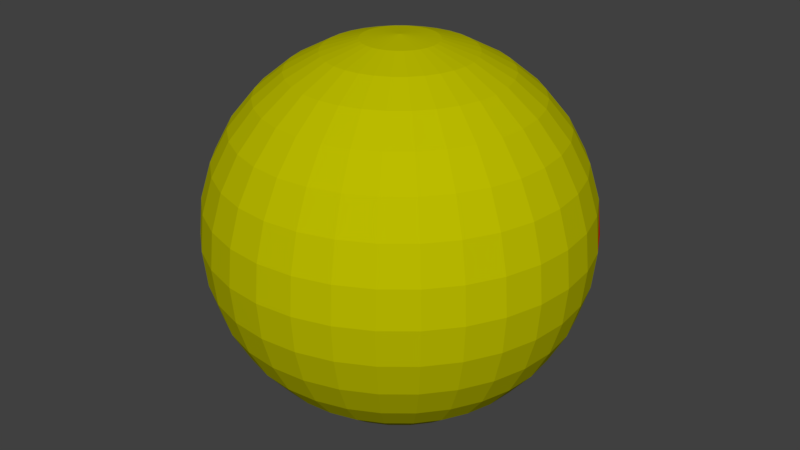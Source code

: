 # Source: man.blend  (saved by Blender 2.78.0; exported with 4.5.12 LTS)
import bpy
from mathutils import Matrix  # noqa: F401  (used for matrix-valued properties, if any)

bpy.ops.wm.read_factory_settings(use_empty=True)
scene = bpy.context.scene
scene.name = 'Scene'

# ---- collections
col_collection_1 = bpy.data.collections.new('Collection 1'); scene.collection.children.link(col_collection_1)

# ---- materials (node trees are filled in below, after node groups)
mat_mouth = bpy.data.materials.new('Mouth')
mat_mouth.alpha_threshold = 0.0
mat_mouth.use_transparent_shadow = False
mat_mouth.diffuse_color = (1.0, 0.0, 0.0, 1.0)
mat_mouth.roughness = 0.5
mat_body = bpy.data.materials.new('Body')
mat_body.alpha_threshold = 0.0
mat_body.use_transparent_shadow = False
mat_body.diffuse_color = (0.5, 0.5, 0.0, 1.0)
mat_body.roughness = 0.5

# ---- material node trees

# ---- world
world_world = bpy.data.worlds.new('World'); scene.world = world_world
world_world.color = (0.05088, 0.05088, 0.05088)
world_world.use_sun_shadow = False
world_world.sun_shadow_jitter_overblur = 0.0
world_world.cycles.sampling_method = 'MANUAL'

# ---- meshes
me_sphere_002 = bpy.data.meshes.new('Sphere.002')
me_sphere_002.from_pydata([(0.1379, 0.6935, 0.7071), (0.1622, 0.8155, 0.5556), (0.1802, 0.9061, 0.3827), (0.1913, 0.9619, 0.1951), (0.1951, 0.9808, 7.55e-08), (0.1913, 0.9619, -0.1951), (0.1802, 0.9061, -0.3827), (0.1622, 0.8155, -0.5556), (0.1379, 0.6935, -0.7071), (0.1084, 0.5449, -0.8315), (0.2706, 0.6533, 0.7071), (0.3182, 0.7682, 0.5556), (0.3536, 0.8536, 0.3827), (0.3753, 0.9061, 0.1951), (0.3827, 0.9239, 7.55e-08), (0.3753, 0.9061, -0.1951), (0.3536, 0.8536, -0.3827), (0.3182, 0.7682, -0.5556), (0.2706, 0.6533, -0.7071), (0.4619, 0.6913, 0.5556), (0.5133, 0.7682, 0.3827), (0.5449, 0.8155, 0.1951), (0.5556, 0.8315, 7.55e-08), (0.5449, 0.8155, -0.1951), (0.5133, 0.7682, -0.3827), (0.4619, 0.6913, -0.5556), (0.6533, 0.6533, 0.3827), (0.6935, 0.6935, 0.1951), (0.7071, 0.7071, 7.55e-08), (0.6935, 0.6935, -0.1951), (0.6533, 0.6533, -0.3827), (0.8155, 0.5449, 0.1951), (0.8315, 0.5556, 7.55e-08), (0.8155, 0.5449, -0.1951), (0.9239, 0.3827, 7.55e-08), (-0.9239, 0.3827, 7.55e-08), (-0.8155, 0.5449, 0.1951), (-0.8315, 0.5556, 7.55e-08), (-0.8155, 0.5449, -0.1951), (-0.6533, 0.6533, 0.3827), (-0.6935, 0.6935, 0.1951), (-0.7071, 0.7071, 7.55e-08), (-0.6935, 0.6935, -0.1951), (-0.6533, 0.6533, -0.3827), (-0.4619, 0.6913, 0.5556), (-0.5133, 0.7682, 0.3827), (-0.5449, 0.8155, 0.1951), (-0.5556, 0.8315, 7.55e-08), (-0.5449, 0.8155, -0.1951), (-0.5133, 0.7682, -0.3827), (-0.4619, 0.6913, -0.5556), (-0.2706, 0.6533, 0.7071), (-0.3182, 0.7682, 0.5556), (-0.3536, 0.8536, 0.3827), (-0.3753, 0.9061, 0.1951), (-0.3827, 0.9239, 7.55e-08), (-0.3753, 0.9061, -0.1951), (-0.3536, 0.8536, -0.3827), (-0.3182, 0.7682, -0.5556), (-0.2706, 0.6533, -0.7071), (-0.1379, 0.6935, 0.7071), (-0.1622, 0.8155, 0.5556), (-0.1802, 0.9061, 0.3827), (-0.1913, 0.9619, 0.1951), (-0.1951, 0.9808, 7.55e-08), (-0.1913, 0.9619, -0.1951), (-0.1802, 0.9061, -0.3827), (-0.1622, 0.8155, -0.5556), (-0.1379, 0.6935, -0.7071), (-0.1084, 0.5449, -0.8315), (1.53e-07, 0.7071, 0.7071), (2.722e-07, 0.8315, 0.5556), (6.357e-08, 0.9239, 0.3827), (2.573e-07, 0.9808, 0.1951), (2.722e-07, 1.0, 7.55e-08), (2.573e-07, 0.9808, -0.1951), (6.357e-08, 0.9239, -0.3827), (2.722e-07, 0.8315, -0.5556), (1.53e-07, 0.7071, -0.7071), (1.232e-07, 0.5556, -0.8315), (0.09294, 0.9436, -0.2875), (0.08572, 0.8704, -0.467), (0.07525, 0.7641, -0.6287), (0.07525, 0.7641, 0.6287), (0.06193, 0.6288, -0.7664), (0.08572, 0.8704, 0.467), (0.09294, 0.9436, 0.2875), (0.09661, 0.9809, 0.09707), (0.09661, 0.9809, -0.09707), (0.2861, 0.9432, -0.09707), (0.2752, 0.9073, -0.2875), (0.2539, 0.8369, -0.467), (0.2229, 0.7347, -0.6287), (0.2229, 0.7347, 0.6287), (0.1834, 0.6046, -0.7664), (0.2539, 0.8369, 0.467), (0.2752, 0.9073, 0.2875), (0.2861, 0.9432, 0.09707), (0.3619, 0.6771, 0.6287), (0.4123, 0.7713, 0.467), (0.447, 0.8362, 0.2875), (0.4646, 0.8693, 0.09707), (0.4646, 0.8693, -0.09707), (0.447, 0.8362, -0.2875), (0.4123, 0.7713, -0.467), (0.3619, 0.6771, -0.6287), (0.6253, 0.7619, -0.09707), (0.6015, 0.7329, -0.2875), (0.5548, 0.6761, -0.467), (0.5548, 0.6761, 0.467), (0.6015, 0.7329, 0.2875), (0.6253, 0.7619, 0.09707), (0.7329, 0.6015, 0.2875), (0.7619, 0.6253, 0.09707), (0.7619, 0.6253, -0.09707), (0.7329, 0.6015, -0.2875), (0.8693, 0.4646, 0.09707), (0.8693, 0.4646, -0.09707), (-0.8693, 0.4646, 0.09707), (-0.8693, 0.4646, -0.09707), (-0.7619, 0.6253, -0.09707), (-0.7329, 0.6015, -0.2875), (-0.7329, 0.6015, 0.2875), (-0.7619, 0.6253, 0.09707), (-0.5548, 0.6761, 0.467), (-0.6015, 0.7329, 0.2875), (-0.6253, 0.7619, 0.09707), (-0.6253, 0.7619, -0.09707), (-0.6015, 0.7329, -0.2875), (-0.5548, 0.6761, -0.467), (-0.447, 0.8362, -0.2875), (-0.4123, 0.7713, -0.467), (-0.3619, 0.6771, -0.6287), (-0.3619, 0.6771, 0.6287), (-0.4123, 0.7713, 0.467), (-0.447, 0.8362, 0.2875), (-0.4646, 0.8693, 0.09707), (-0.4646, 0.8693, -0.09707), (-0.2539, 0.8369, 0.467), (-0.2752, 0.9073, 0.2875), (-0.2861, 0.9432, 0.09707), (-0.2861, 0.9432, -0.09707), (-0.2752, 0.9073, -0.2875), (-0.2539, 0.8369, -0.467), (-0.2229, 0.7347, -0.6287), (-0.2229, 0.7347, 0.6287), (-0.1834, 0.6046, -0.7664), (-0.09294, 0.9436, -0.2875), (-0.08572, 0.8704, -0.467), (-0.07525, 0.7641, -0.6287), (-0.07525, 0.7641, 0.6287), (-0.06193, 0.6288, -0.7664), (-0.08572, 0.8704, 0.467), (-0.09294, 0.9436, 0.2875), (-0.09661, 0.9809, 0.09707), (-0.09661, 0.9809, -0.09707)], [], [(77, 76, 81), (78, 77, 82), (71, 70, 83), (79, 78, 84), (72, 71, 85), (73, 72, 86), (74, 73, 87), (75, 74, 88), (5, 4, 89), (6, 5, 90), (7, 6, 91), (8, 7, 92), (1, 0, 93), (9, 8, 94), (2, 1, 95), (3, 2, 96), (4, 3, 97), (11, 10, 98), (12, 11, 99), (13, 12, 100), (14, 13, 101), (15, 14, 102), (16, 15, 103), (17, 16, 104), (18, 17, 105), (23, 22, 106), (24, 23, 107), (25, 24, 108), (20, 19, 109), (21, 20, 110), (22, 21, 111), (27, 26, 112), (28, 27, 113), (29, 28, 114), (30, 29, 115), (32, 31, 116), (33, 32, 117), (38, 37, 120), (37, 36, 123), (40, 39, 125), (41, 40, 126), (42, 41, 127), (43, 42, 128), (49, 48, 130), (50, 49, 131), (45, 44, 134), (46, 45, 135), (47, 46, 136), (48, 47, 137), (53, 52, 138), (54, 53, 139), (55, 54, 140), (56, 55, 141), (57, 56, 142), (58, 57, 143), (59, 58, 144), (52, 51, 145), (66, 65, 147), (67, 66, 148), (68, 67, 149), (61, 60, 150), (69, 68, 151), (62, 61, 152), (63, 62, 153), (64, 63, 154), (65, 64, 155), (76, 75, 80), (75, 5, 80), (5, 6, 80), (6, 76, 80), (76, 6, 81), (6, 7, 81), (7, 77, 81), (77, 7, 82), (7, 8, 82), (8, 78, 82), (70, 0, 83), (0, 1, 83), (1, 71, 83), (78, 8, 84), (8, 9, 84), (9, 79, 84), (71, 1, 85), (1, 2, 85), (2, 72, 85), (72, 2, 86), (2, 3, 86), (3, 73, 86), (73, 3, 87), (3, 4, 87), (4, 74, 87), (74, 4, 88), (4, 5, 88), (5, 75, 88), (4, 14, 89), (14, 15, 89), (15, 5, 89), (5, 15, 90), (15, 16, 90), (16, 6, 90), (6, 16, 91), (16, 17, 91), (17, 7, 91), (7, 17, 92), (17, 18, 92), (18, 8, 92), (0, 10, 93), (10, 11, 93), (11, 1, 93), (8, 18, 94), (1, 11, 95), (11, 12, 95), (12, 2, 95), (2, 12, 96), (12, 13, 96), (13, 3, 96), (3, 13, 97), (13, 14, 97), (14, 4, 97), (19, 11, 98), (11, 19, 99), (19, 20, 99), (20, 12, 99), (12, 20, 100), (20, 21, 100), (21, 13, 100), (13, 21, 101), (21, 22, 101), (22, 14, 101), (14, 22, 102), (22, 23, 102), (23, 15, 102), (15, 23, 103), (23, 24, 103), (24, 16, 103), (16, 24, 104), (24, 25, 104), (25, 17, 104), (17, 25, 105), (22, 28, 106), (28, 29, 106), (29, 23, 106), (23, 29, 107), (29, 30, 107), (30, 24, 107), (24, 30, 108), (26, 20, 109), (20, 26, 110), (26, 27, 110), (27, 21, 110), (21, 27, 111), (27, 28, 111), (28, 22, 111), (31, 27, 112), (27, 31, 113), (31, 32, 113), (32, 28, 113), (28, 32, 114), (32, 33, 114), (33, 29, 114), (29, 33, 115), (34, 32, 116), (32, 34, 117), (36, 37, 118), (37, 35, 118), (35, 37, 119), (37, 38, 119), (37, 41, 120), (41, 42, 120), (42, 38, 120), (38, 42, 121), (42, 43, 121), (39, 40, 122), (40, 36, 122), (36, 40, 123), (40, 41, 123), (41, 37, 123), (44, 45, 124), (45, 39, 124), (39, 45, 125), (45, 46, 125), (46, 40, 125), (40, 46, 126), (46, 47, 126), (47, 41, 126), (41, 47, 127), (47, 48, 127), (48, 42, 127), (42, 48, 128), (48, 49, 128), (49, 43, 128), (43, 49, 129), (49, 50, 129), (48, 56, 130), (56, 57, 130), (57, 49, 130), (49, 57, 131), (57, 58, 131), (58, 50, 131), (50, 58, 132), (58, 59, 132), (51, 52, 133), (52, 44, 133), (44, 52, 134), (52, 53, 134), (53, 45, 134), (45, 53, 135), (53, 54, 135), (54, 46, 135), (46, 54, 136), (54, 55, 136), (55, 47, 136), (47, 55, 137), (55, 56, 137), (56, 48, 137), (52, 61, 138), (61, 62, 138), (62, 53, 138), (53, 62, 139), (62, 63, 139), (63, 54, 139), (54, 63, 140), (63, 64, 140), (64, 55, 140), (55, 64, 141), (64, 65, 141), (65, 56, 141), (56, 65, 142), (65, 66, 142), (66, 57, 142), (57, 66, 143), (66, 67, 143), (67, 58, 143), (58, 67, 144), (67, 68, 144), (68, 59, 144), (51, 60, 145), (60, 61, 145), (61, 52, 145), (59, 68, 146), (68, 69, 146), (65, 75, 147), (75, 76, 147), (76, 66, 147), (66, 76, 148), (76, 77, 148), (77, 67, 148), (67, 77, 149), (77, 78, 149), (78, 68, 149), (60, 70, 150), (70, 71, 150), (71, 61, 150), (68, 78, 151), (78, 79, 151), (79, 69, 151), (61, 71, 152), (71, 72, 152), (72, 62, 152), (62, 72, 153), (72, 73, 153), (73, 63, 153), (63, 73, 154), (73, 74, 154), (74, 64, 154), (64, 74, 155), (74, 75, 155), (75, 65, 155)])
me_sphere_002.materials.append(mat_mouth)
me_sphere_002.use_remesh_preserve_volume = False
me_sphere_002.use_remesh_preserve_attributes = False
me_sphere_002.use_mirror_vertex_groups = False
me_sphere_002.update()
me_sphere_001 = bpy.data.meshes.new('Sphere.001')
me_sphere_001.from_pydata([(0.1084, 0.5449, 0.8315), (0.1379, 0.6935, 0.7071), (0.1084, 0.5449, -0.8315), (0.07466, 0.3753, -0.9239), (0.2126, 0.5133, 0.8315), (0.2706, 0.6533, 0.7071), (0.2706, 0.6533, -0.7071), (0.2126, 0.5133, -0.8315), (0.3928, 0.5879, 0.7071), (0.4619, 0.6913, 0.5556), (0.4619, 0.6913, -0.5556), (0.3928, 0.5879, -0.7071), (0.5879, 0.5879, 0.5556), (0.6533, 0.6533, 0.3827), (0.6533, 0.6533, -0.3827), (0.5879, 0.5879, -0.5556), (0.7682, 0.5133, 0.3827), (0.8155, 0.5449, 0.1951), (0.8155, 0.5449, -0.1951), (0.7682, 0.5133, -0.3827), (0.9061, 0.3753, 0.1951), (0.9239, 0.3827, 7.55e-08), (0.9061, 0.3753, -0.1951), (-0.9061, 0.3753, 0.1951), (-0.9239, 0.3827, 7.55e-08), (-0.9061, 0.3753, -0.1951), (-0.7682, 0.5133, 0.3827), (-0.8155, 0.5449, 0.1951), (-0.8155, 0.5449, -0.1951), (-0.7682, 0.5133, -0.3827), (-0.5879, 0.5879, 0.5556), (-0.6533, 0.6533, 0.3827), (-0.6533, 0.6533, -0.3827), (-0.5879, 0.5879, -0.5556), (-0.3928, 0.5879, 0.7071), (-0.4619, 0.6913, 0.5556), (-0.4619, 0.6913, -0.5556), (-0.3928, 0.5879, -0.7071), (-0.2126, 0.5133, 0.8315), (-0.2706, 0.6533, 0.7071), (-0.2706, 0.6533, -0.7071), (-0.2126, 0.5133, -0.8315), (-0.1084, 0.5449, 0.8315), (-0.1379, 0.6935, 0.7071), (-0.1084, 0.5449, -0.8315), (-0.07466, 0.3753, -0.9239), (1.083e-07, 0.5556, 0.8315), (1.53e-07, 0.7071, 0.7071), (1.232e-07, 0.5556, -0.8315), (7.847e-08, 0.3827, -0.9239), (0.06193, 0.6288, 0.7664), (0.04626, 0.4697, -0.875), (0.1834, 0.6046, 0.7664), (0.1834, 0.6046, -0.7664), (0.3619, 0.6771, 0.6287), (0.3619, 0.6771, -0.6287), (0.5548, 0.6761, -0.467), (0.5548, 0.6761, 0.467), (0.7329, 0.6015, 0.2875), (0.7329, 0.6015, -0.2875), (0.8693, 0.4646, 0.09707), (0.8693, 0.4646, -0.09707), (-0.8693, 0.4646, 0.09707), (-0.8693, 0.4646, -0.09707), (-0.7329, 0.6015, -0.2875), (-0.7329, 0.6015, 0.2875), (-0.5548, 0.6761, 0.467), (-0.5548, 0.6761, -0.467), (-0.3619, 0.6771, -0.6287), (-0.3619, 0.6771, 0.6287), (-0.1834, 0.6046, 0.7664), (-0.1834, 0.6046, -0.7664), (-0.06193, 0.6288, 0.7664), (-0.04626, 0.4697, -0.875)], [], [(47, 46, 50), (49, 48, 51), (1, 0, 52), (24, 23, 62), (25, 24, 63), (29, 28, 64), (27, 26, 65), (31, 30, 66), (33, 32, 67), (37, 36, 68), (35, 34, 69), (39, 38, 70), (41, 40, 71), (43, 42, 72), (45, 44, 73), (46, 0, 50), (0, 1, 50), (1, 47, 50), (48, 2, 51), (2, 3, 51), (3, 49, 51), (0, 4, 52), (4, 5, 52), (5, 1, 52), (6, 7, 53), (7, 2, 53), (5, 8, 54), (8, 9, 54), (10, 11, 55), (11, 6, 55), (14, 15, 56), (15, 10, 56), (9, 12, 57), (12, 13, 57), (13, 16, 58), (16, 17, 58), (18, 19, 59), (19, 14, 59), (17, 20, 60), (20, 21, 60), (21, 22, 61), (22, 18, 61), (23, 27, 62), (28, 25, 63), (32, 29, 64), (26, 31, 65), (30, 35, 66), (36, 33, 67), (40, 37, 68), (34, 39, 69), (38, 42, 70), (42, 43, 70), (43, 39, 70), (44, 41, 71), (42, 46, 72), (46, 47, 72), (47, 43, 72), (44, 48, 73), (48, 49, 73), (49, 45, 73)])
me_sphere_001.materials.append(mat_body)
me_sphere_001.use_remesh_preserve_volume = False
me_sphere_001.use_remesh_preserve_attributes = False
me_sphere_001.use_mirror_vertex_groups = False
me_sphere_001.update()
me_sphere = bpy.data.meshes.new('Sphere')
me_sphere.from_pydata([(0.03806, 0.1913, 0.9808), (0.07466, 0.3753, 0.9239), (0.1084, 0.5449, 0.8315), (0.1084, 0.5449, -0.8315), (0.07466, 0.3753, -0.9239), (0.03806, 0.1913, -0.9808), (0.07466, 0.1802, 0.9808), (0.1464, 0.3536, 0.9239), (0.2126, 0.5133, 0.8315), (0.2706, 0.6533, 0.7071), (0.2706, 0.6533, -0.7071), (0.2126, 0.5133, -0.8315), (0.1464, 0.3536, -0.9239), (0.07466, 0.1802, -0.9808), (0.1084, 0.1622, 0.9808), (0.2126, 0.3182, 0.9239), (0.3087, 0.4619, 0.8315), (0.3928, 0.5879, 0.7071), (0.4619, 0.6913, 0.5556), (0.4619, 0.6913, -0.5556), (0.3928, 0.5879, -0.7071), (0.3087, 0.4619, -0.8315), (0.2126, 0.3182, -0.9239), (0.1084, 0.1622, -0.9808), (0.1379, 0.1379, 0.9808), (0.2706, 0.2706, 0.9239), (0.3928, 0.3928, 0.8315), (0.5, 0.5, 0.7071), (0.5879, 0.5879, 0.5556), (0.6533, 0.6533, 0.3827), (0.6533, 0.6533, -0.3827), (0.5879, 0.5879, -0.5556), (0.5, 0.5, -0.7071), (0.3928, 0.3928, -0.8315), (0.2706, 0.2706, -0.9239), (0.1379, 0.1379, -0.9808), (0.1622, 0.1084, 0.9808), (0.3182, 0.2126, 0.9239), (0.4619, 0.3087, 0.8315), (0.5879, 0.3928, 0.7071), (0.6913, 0.4619, 0.5556), (0.7682, 0.5133, 0.3827), (0.8155, 0.5449, 0.1951), (0.8155, 0.5449, -0.1951), (0.7682, 0.5133, -0.3827), (0.6913, 0.4619, -0.5556), (0.5879, 0.3928, -0.7071), (0.4619, 0.3087, -0.8315), (0.3182, 0.2126, -0.9239), (0.1622, 0.1084, -0.9808), (0.1802, 0.07466, 0.9808), (0.3536, 0.1464, 0.9239), (0.5133, 0.2126, 0.8315), (0.6533, 0.2706, 0.7071), (0.7682, 0.3182, 0.5556), (0.8536, 0.3536, 0.3827), (0.9061, 0.3753, 0.1951), (0.9239, 0.3827, 7.55e-08), (0.9061, 0.3753, -0.1951), (0.8536, 0.3536, -0.3827), (0.7682, 0.3182, -0.5556), (0.6533, 0.2706, -0.7071), (0.5133, 0.2126, -0.8315), (0.3536, 0.1464, -0.9239), (0.1802, 0.07466, -0.9808), (0.1913, 0.03806, 0.9808), (0.3753, 0.07466, 0.9239), (0.5449, 0.1084, 0.8315), (0.6935, 0.1379, 0.7071), (0.8155, 0.1622, 0.5556), (0.9061, 0.1802, 0.3827), (0.9619, 0.1913, 0.1951), (0.9808, 0.1951, 7.55e-08), (0.9619, 0.1913, -0.1951), (0.9061, 0.1802, -0.3827), (0.8155, 0.1622, -0.5556), (0.6935, 0.1379, -0.7071), (0.5449, 0.1084, -0.8315), (0.3753, 0.07466, -0.9239), (0.1913, 0.03806, -0.9808), (0.1951, -3.266e-07, 0.9808), (0.3827, -3.192e-07, 0.9239), (0.5556, -3.117e-07, 0.8315), (0.7071, -3.192e-07, 0.7071), (0.8315, -3.341e-07, 0.5556), (0.9239, -2.745e-07, 0.3827), (0.9808, -3.937e-07, 0.1951), (1.0, -3.788e-07, 7.55e-08), (0.9808, -3.937e-07, -0.1951), (0.9239, -2.298e-07, -0.3827), (0.8315, -3.341e-07, -0.5556), (0.7071, -3.192e-07, -0.7071), (0.5556, -3.415e-07, -0.8315), (0.3827, -3.043e-07, -0.9239), (0.1951, -3.08e-07, -0.9808), (0.1913, -0.03806, 0.9808), (0.3753, -0.07466, 0.9239), (0.5449, -0.1084, 0.8315), (0.6935, -0.138, 0.7071), (0.8155, -0.1622, 0.5556), (0.9061, -0.1802, 0.3827), (0.9619, -0.1913, 0.1951), (0.9808, -0.1951, 7.55e-08), (0.9619, -0.1913, -0.1951), (0.9061, -0.1802, -0.3827), (0.8155, -0.1622, -0.5556), (0.6935, -0.138, -0.7071), (0.5449, -0.1084, -0.8315), (0.3753, -0.07466, -0.9239), (0.1913, -0.03806, -0.9808), (0.1802, -0.07466, 0.9808), (0.3536, -0.1464, 0.9239), (0.5133, -0.2126, 0.8315), (0.6533, -0.2706, 0.7071), (0.7682, -0.3182, 0.5556), (0.8536, -0.3536, 0.3827), (0.9061, -0.3753, 0.1951), (0.9239, -0.3827, 7.55e-08), (0.9061, -0.3753, -0.1951), (0.8536, -0.3536, -0.3827), (0.7682, -0.3182, -0.5556), (0.6533, -0.2706, -0.7071), (0.5133, -0.2126, -0.8315), (0.3536, -0.1464, -0.9239), (0.1802, -0.07466, -0.9808), (0.1622, -0.1084, 0.9808), (0.3182, -0.2126, 0.9239), (0.4619, -0.3087, 0.8315), (0.5879, -0.3928, 0.7071), (0.6913, -0.4619, 0.5556), (0.7682, -0.5133, 0.3827), (0.8155, -0.5449, 0.1951), (0.8315, -0.5556, 7.55e-08), (0.8155, -0.5449, -0.1951), (0.7682, -0.5133, -0.3827), (0.6913, -0.4619, -0.5556), (0.5879, -0.3928, -0.7071), (0.4619, -0.3087, -0.8315), (0.3182, -0.2126, -0.9239), (0.1622, -0.1084, -0.9808), (0.1379, -0.138, 0.9808), (0.2706, -0.2706, 0.9239), (0.3928, -0.3928, 0.8315), (0.5, -0.5, 0.7071), (0.5879, -0.5879, 0.5556), (0.6533, -0.6533, 0.3827), (0.6935, -0.6935, 0.1951), (0.7071, -0.7071, 7.55e-08), (0.6935, -0.6935, -0.1951), (0.6533, -0.6533, -0.3827), (0.5879, -0.5879, -0.5556), (0.5, -0.5, -0.7071), (0.3928, -0.3928, -0.8315), (0.2706, -0.2706, -0.9239), (0.1379, -0.138, -0.9808), (0.1084, -0.1622, 0.9808), (0.2126, -0.3182, 0.9239), (0.3087, -0.4619, 0.8315), (0.3928, -0.5879, 0.7071), (0.4619, -0.6913, 0.5556), (0.5133, -0.7682, 0.3827), (0.5449, -0.8155, 0.1951), (0.5556, -0.8315, 7.55e-08), (0.5449, -0.8155, -0.1951), (0.5133, -0.7682, -0.3827), (0.4619, -0.6913, -0.5556), (0.3928, -0.5879, -0.7071), (0.3087, -0.4619, -0.8315), (0.2126, -0.3182, -0.9239), (0.1084, -0.1622, -0.9808), (0.07466, -0.1802, 0.9808), (0.1464, -0.3536, 0.9239), (0.2126, -0.5133, 0.8315), (0.2706, -0.6533, 0.7071), (0.3182, -0.7682, 0.5556), (0.3536, -0.8536, 0.3827), (0.3753, -0.9061, 0.1951), (0.3827, -0.9239, 7.55e-08), (0.3753, -0.9061, -0.1951), (0.3536, -0.8536, -0.3827), (0.3182, -0.7682, -0.5556), (0.2706, -0.6533, -0.7071), (0.2126, -0.5133, -0.8315), (0.1464, -0.3536, -0.9239), (0.07466, -0.1802, -0.9808), (0.03806, -0.1913, 0.9808), (0.07466, -0.3753, 0.9239), (0.1084, -0.5449, 0.8315), (0.1379, -0.6935, 0.7071), (0.1622, -0.8155, 0.5556), (0.1802, -0.9061, 0.3827), (0.1913, -0.9619, 0.1951), (0.1951, -0.9808, 7.55e-08), (0.1913, -0.9619, -0.1951), (0.1802, -0.9061, -0.3827), (0.1622, -0.8155, -0.5556), (0.1379, -0.6935, -0.7071), (0.1084, -0.5449, -0.8315), (0.07466, -0.3753, -0.9239), (0.03806, -0.1913, -0.9808), (-7.212e-09, -0.1951, 0.9808), (4.122e-08, -0.3827, 0.9239), (2.632e-08, -0.5556, 0.8315), (-2.584e-08, -0.7071, 0.7071), (-8.544e-08, -0.8315, 0.5556), (6.357e-08, -0.9239, 0.3827), (-8.544e-08, -0.9808, 0.1951), (-1.003e-07, -1.0, 7.55e-08), (-8.544e-08, -0.9808, -0.1951), (6.357e-08, -0.9239, -0.3827), (-8.544e-08, -0.8315, -0.5556), (-2.584e-08, -0.7071, -0.7071), (-1.094e-08, -0.5556, -0.8315), (3.964e-09, -0.3827, -0.9239), (3.964e-09, -0.1951, -0.9808), (-0.03806, -0.1913, 0.9808), (-0.07466, -0.3753, 0.9239), (-0.1084, -0.5449, 0.8315), (-0.1379, -0.6935, 0.7071), (-0.1622, -0.8155, 0.5556), (-0.1802, -0.9061, 0.3827), (-0.1913, -0.9619, 0.1951), (-0.1951, -0.9808, 7.55e-08), (-0.1913, -0.9619, -0.1951), (-0.1802, -0.9061, -0.3827), (-0.1622, -0.8155, -0.5556), (-0.1379, -0.6935, -0.7071), (-0.1084, -0.5449, -0.8315), (-0.07466, -0.3753, -0.9239), (-0.03806, -0.1913, -0.9808), (-0.07466, -0.1802, 0.9808), (-0.1464, -0.3536, 0.9239), (-0.2126, -0.5133, 0.8315), (-0.2706, -0.6533, 0.7071), (-0.3182, -0.7682, 0.5556), (-0.3536, -0.8536, 0.3827), (-0.3753, -0.9061, 0.1951), (-0.3827, -0.9239, 7.55e-08), (-0.3753, -0.9061, -0.1951), (-0.3536, -0.8536, -0.3827), (-0.3182, -0.7682, -0.5556), (-0.2706, -0.6533, -0.7071), (-0.2126, -0.5133, -0.8315), (-0.1464, -0.3536, -0.9239), (-0.07466, -0.1802, -0.9808), (-0.1084, -0.1622, 0.9808), (-0.2126, -0.3182, 0.9239), (-0.3087, -0.4619, 0.8315), (-0.3928, -0.5879, 0.7071), (-0.4619, -0.6913, 0.5556), (-0.5133, -0.7682, 0.3827), (-0.5449, -0.8155, 0.1951), (-0.5556, -0.8315, 7.55e-08), (-0.5449, -0.8155, -0.1951), (-0.5133, -0.7682, -0.3827), (-0.4619, -0.6913, -0.5556), (-0.3928, -0.5879, -0.7071), (-0.3087, -0.4619, -0.8315), (-0.2126, -0.3182, -0.9239), (-0.1084, -0.1622, -0.9808), (-0.1379, -0.138, 0.9808), (-0.2706, -0.2706, 0.9239), (-0.3928, -0.3928, 0.8315), (-0.5, -0.5, 0.7071), (-0.5879, -0.5879, 0.5556), (-0.6533, -0.6533, 0.3827), (-0.6935, -0.6935, 0.1951), (-0.7071, -0.7071, 7.55e-08), (-0.6935, -0.6935, -0.1951), (-0.6533, -0.6533, -0.3827), (-0.5879, -0.5879, -0.5556), (-0.5, -0.5, -0.7071), (-0.3928, -0.3928, -0.8315), (-0.2706, -0.2706, -0.9239), (-0.1379, -0.1379, -0.9808), (-2.709e-07, -5.069e-07, 1.0), (-0.1622, -0.1084, 0.9808), (-0.3182, -0.2126, 0.9239), (-0.4619, -0.3087, 0.8315), (-0.5879, -0.3928, 0.7071), (-0.6913, -0.4619, 0.5556), (-0.7682, -0.5133, 0.3827), (-0.8155, -0.5449, 0.1951), (-0.8315, -0.5556, 7.55e-08), (-0.8155, -0.5449, -0.1951), (-0.7682, -0.5133, -0.3827), (-0.6913, -0.4619, -0.5556), (-0.5879, -0.3928, -0.7071), (-0.4619, -0.3087, -0.8315), (-0.3182, -0.2126, -0.9239), (-0.1622, -0.1084, -0.9808), (-0.1802, -0.07466, 0.9808), (-0.3536, -0.1464, 0.9239), (-0.5133, -0.2126, 0.8315), (-0.6533, -0.2706, 0.7071), (-0.7682, -0.3182, 0.5556), (-0.8536, -0.3536, 0.3827), (-0.9061, -0.3753, 0.1951), (-0.9239, -0.3827, 7.55e-08), (-0.9061, -0.3753, -0.1951), (-0.8536, -0.3536, -0.3827), (-0.7682, -0.3182, -0.5556), (-0.6533, -0.2706, -0.7071), (-0.5133, -0.2126, -0.8315), (-0.3536, -0.1464, -0.9239), (-0.1802, -0.07466, -0.9808), (-0.1913, -0.03806, 0.9808), (-0.3753, -0.07466, 0.9239), (-0.5449, -0.1084, 0.8315), (-0.6935, -0.1379, 0.7071), (-0.8155, -0.1622, 0.5556), (-0.9061, -0.1802, 0.3827), (-0.9619, -0.1913, 0.1951), (-0.9808, -0.1951, 7.55e-08), (-0.9619, -0.1913, -0.1951), (-0.9061, -0.1802, -0.3827), (-0.8155, -0.1622, -0.5556), (-0.6935, -0.1379, -0.7071), (-0.5449, -0.1084, -0.8315), (-0.3753, -0.07466, -0.9239), (-0.1913, -0.03806, -0.9808), (-0.1951, -3.117e-07, 0.9808), (-0.3827, -2.819e-07, 0.9239), (-0.5556, -2.819e-07, 0.8315), (-0.7071, -1.851e-07, 0.7071), (-0.8315, -1.404e-07, 0.5556), (-0.9239, -3.192e-07, 0.3827), (-0.9808, -9.567e-08, 0.1951), (-1.0, -1.404e-07, 7.55e-08), (-0.9808, -9.567e-08, -0.1951), (-0.9239, -3.192e-07, -0.3827), (-0.8315, -1.404e-07, -0.5556), (-0.7071, -1.851e-07, -0.7071), (-0.5556, -2.596e-07, -0.8315), (-0.3827, -2.521e-07, -0.9239), (-0.1951, -3.155e-07, -0.9808), (-0.1913, 0.03806, 0.9808), (-0.3753, 0.07466, 0.9239), (-0.5449, 0.1084, 0.8315), (-0.6935, 0.1379, 0.7071), (-0.8155, 0.1622, 0.5556), (-0.9061, 0.1802, 0.3827), (-0.9619, 0.1913, 0.1951), (-0.9808, 0.1951, 7.55e-08), (-0.9619, 0.1913, -0.1951), (-0.9061, 0.1802, -0.3827), (-0.8155, 0.1622, -0.5556), (-0.6935, 0.1379, -0.7071), (-0.5449, 0.1084, -0.8315), (-0.3753, 0.07466, -0.9239), (-0.1913, 0.03806, -0.9808), (-0.1802, 0.07466, 0.9808), (-0.3536, 0.1464, 0.9239), (-0.5133, 0.2126, 0.8315), (-0.6533, 0.2706, 0.7071), (-0.7682, 0.3182, 0.5556), (-0.8536, 0.3536, 0.3827), (-0.9061, 0.3753, 0.1951), (-0.9239, 0.3827, 7.55e-08), (-0.9061, 0.3753, -0.1951), (-0.8536, 0.3536, -0.3827), (-0.7682, 0.3182, -0.5556), (-0.6533, 0.2706, -0.7071), (-0.5133, 0.2126, -0.8315), (-0.3536, 0.1464, -0.9239), (-0.1802, 0.07466, -0.9808), (-0.1622, 0.1084, 0.9808), (-0.3182, 0.2126, 0.9239), (-0.4619, 0.3087, 0.8315), (-0.5879, 0.3928, 0.7071), (-0.6913, 0.4619, 0.5556), (-0.7682, 0.5133, 0.3827), (-0.8155, 0.5449, 0.1951), (-0.8155, 0.5449, -0.1951), (-0.7682, 0.5133, -0.3827), (-0.6913, 0.4619, -0.5556), (-0.5879, 0.3928, -0.7071), (-0.4619, 0.3087, -0.8315), (-0.3182, 0.2126, -0.9239), (-0.1622, 0.1084, -0.9808), (-0.1379, 0.1379, 0.9808), (-0.2706, 0.2706, 0.9239), (-0.3928, 0.3928, 0.8315), (-0.5, 0.5, 0.7071), (-0.5879, 0.5879, 0.5556), (-0.6533, 0.6533, 0.3827), (-0.6533, 0.6533, -0.3827), (-0.5879, 0.5879, -0.5556), (-0.5, 0.5, -0.7071), (-0.3928, 0.3928, -0.8315), (-0.2706, 0.2706, -0.9239), (-0.1379, 0.1379, -0.9808), (-0.1084, 0.1622, 0.9808), (-0.2126, 0.3182, 0.9239), (-0.3087, 0.4619, 0.8315), (-0.3928, 0.5879, 0.7071), (-0.4619, 0.6913, 0.5556), (-0.4619, 0.6913, -0.5556), (-0.3928, 0.5879, -0.7071), (-0.3087, 0.4619, -0.8315), (-0.2126, 0.3182, -0.9239), (-0.1084, 0.1622, -0.9808), (-0.07466, 0.1802, 0.9808), (-0.1464, 0.3536, 0.9239), (-0.2126, 0.5133, 0.8315), (-0.2706, 0.6533, 0.7071), (-0.2706, 0.6533, -0.7071), (-0.2126, 0.5133, -0.8315), (-0.1464, 0.3536, -0.9239), (-0.07466, 0.1802, -0.9808), (-0.03806, 0.1913, 0.9808), (-0.07466, 0.3753, 0.9239), (-0.1084, 0.5449, 0.8315), (-0.1084, 0.5449, -0.8315), (-0.07466, 0.3753, -0.9239), (-0.03806, 0.1913, -0.9808), (3.749e-08, 0.1951, 0.9808), (7.847e-08, 0.3827, 0.9239), (1.083e-07, 0.5556, 0.8315), (7.847e-08, 0.3827, -0.9239), (1.514e-08, 0.1951, -0.9808), (0.0, -3.258e-07, -1.0)], [], [(418, 417, 1, 2), (420, 419, 4, 5), (416, 275, 0), (421, 420, 5), (417, 416, 0, 1), (0, 275, 6), (421, 5, 13), (1, 0, 6, 7), (2, 1, 7, 8), (4, 3, 11, 12), (5, 4, 12, 13), (11, 10, 20, 21), (12, 11, 21, 22), (13, 12, 22, 23), (6, 275, 14), (421, 13, 23), (7, 6, 14, 15), (8, 7, 15, 16), (9, 8, 16, 17), (15, 14, 24, 25), (16, 15, 25, 26), (17, 16, 26, 27), (20, 19, 31, 32), (18, 17, 27, 28), (21, 20, 32, 33), (22, 21, 33, 34), (23, 22, 34, 35), (14, 275, 24), (421, 23, 35), (33, 32, 46, 47), (29, 28, 40, 41), (34, 33, 47, 48), (35, 34, 48, 49), (24, 275, 36), (421, 35, 49), (25, 24, 36, 37), (26, 25, 37, 38), (31, 30, 44, 45), (27, 26, 38, 39), (32, 31, 45, 46), (28, 27, 39, 40), (44, 43, 58, 59), (38, 37, 51, 52), (45, 44, 59, 60), (39, 38, 52, 53), (46, 45, 60, 61), (40, 39, 53, 54), (47, 46, 61, 62), (41, 40, 54, 55), (48, 47, 62, 63), (42, 41, 55, 56), (49, 48, 63, 64), (36, 275, 50), (421, 49, 64), (37, 36, 50, 51), (63, 62, 77, 78), (56, 55, 70, 71), (64, 63, 78, 79), (57, 56, 71, 72), (50, 275, 65), (421, 64, 79), (58, 57, 72, 73), (51, 50, 65, 66), (59, 58, 73, 74), (52, 51, 66, 67), (60, 59, 74, 75), (53, 52, 67, 68), (61, 60, 75, 76), (54, 53, 68, 69), (62, 61, 76, 77), (55, 54, 69, 70), (67, 66, 81, 82), (75, 74, 89, 90), (68, 67, 82, 83), (76, 75, 90, 91), (69, 68, 83, 84), (77, 76, 91, 92), (70, 69, 84, 85), (78, 77, 92, 93), (71, 70, 85, 86), (79, 78, 93, 94), (72, 71, 86, 87), (65, 275, 80), (421, 79, 94), (73, 72, 87, 88), (66, 65, 80, 81), (74, 73, 88, 89), (86, 85, 100, 101), (94, 93, 108, 109), (87, 86, 101, 102), (80, 275, 95), (421, 94, 109), (88, 87, 102, 103), (81, 80, 95, 96), (89, 88, 103, 104), (82, 81, 96, 97), (90, 89, 104, 105), (83, 82, 97, 98), (91, 90, 105, 106), (84, 83, 98, 99), (92, 91, 106, 107), (85, 84, 99, 100), (93, 92, 107, 108), (105, 104, 119, 120), (98, 97, 112, 113), (106, 105, 120, 121), (99, 98, 113, 114), (107, 106, 121, 122), (100, 99, 114, 115), (108, 107, 122, 123), (101, 100, 115, 116), (109, 108, 123, 124), (102, 101, 116, 117), (95, 275, 110), (421, 109, 124), (103, 102, 117, 118), (96, 95, 110, 111), (104, 103, 118, 119), (97, 96, 111, 112), (124, 123, 138, 139), (117, 116, 131, 132), (110, 275, 125), (421, 124, 139), (118, 117, 132, 133), (111, 110, 125, 126), (119, 118, 133, 134), (112, 111, 126, 127), (120, 119, 134, 135), (113, 112, 127, 128), (121, 120, 135, 136), (114, 113, 128, 129), (122, 121, 136, 137), (115, 114, 129, 130), (123, 122, 137, 138), (116, 115, 130, 131), (128, 127, 142, 143), (136, 135, 150, 151), (129, 128, 143, 144), (137, 136, 151, 152), (130, 129, 144, 145), (138, 137, 152, 153), (131, 130, 145, 146), (139, 138, 153, 154), (132, 131, 146, 147), (125, 275, 140), (421, 139, 154), (133, 132, 147, 148), (126, 125, 140, 141), (134, 133, 148, 149), (127, 126, 141, 142), (135, 134, 149, 150), (147, 146, 161, 162), (140, 275, 155), (421, 154, 169), (148, 147, 162, 163), (141, 140, 155, 156), (149, 148, 163, 164), (142, 141, 156, 157), (150, 149, 164, 165), (143, 142, 157, 158), (151, 150, 165, 166), (144, 143, 158, 159), (152, 151, 166, 167), (145, 144, 159, 160), (153, 152, 167, 168), (146, 145, 160, 161), (154, 153, 168, 169), (166, 165, 180, 181), (159, 158, 173, 174), (167, 166, 181, 182), (160, 159, 174, 175), (168, 167, 182, 183), (161, 160, 175, 176), (169, 168, 183, 184), (162, 161, 176, 177), (155, 275, 170), (421, 169, 184), (163, 162, 177, 178), (156, 155, 170, 171), (164, 163, 178, 179), (157, 156, 171, 172), (165, 164, 179, 180), (158, 157, 172, 173), (421, 184, 199), (178, 177, 192, 193), (171, 170, 185, 186), (179, 178, 193, 194), (172, 171, 186, 187), (180, 179, 194, 195), (173, 172, 187, 188), (181, 180, 195, 196), (174, 173, 188, 189), (182, 181, 196, 197), (175, 174, 189, 190), (183, 182, 197, 198), (176, 175, 190, 191), (184, 183, 198, 199), (177, 176, 191, 192), (170, 275, 185), (197, 196, 211, 212), (190, 189, 204, 205), (198, 197, 212, 213), (191, 190, 205, 206), (199, 198, 213, 214), (192, 191, 206, 207), (185, 275, 200), (421, 199, 214), (193, 192, 207, 208), (186, 185, 200, 201), (194, 193, 208, 209), (187, 186, 201, 202), (195, 194, 209, 210), (188, 187, 202, 203), (196, 195, 210, 211), (189, 188, 203, 204), (201, 200, 215, 216), (209, 208, 223, 224), (202, 201, 216, 217), (210, 209, 224, 225), (203, 202, 217, 218), (211, 210, 225, 226), (204, 203, 218, 219), (212, 211, 226, 227), (205, 204, 219, 220), (213, 212, 227, 228), (206, 205, 220, 221), (214, 213, 228, 229), (207, 206, 221, 222), (200, 275, 215), (421, 214, 229), (208, 207, 222, 223), (220, 219, 234, 235), (228, 227, 242, 243), (221, 220, 235, 236), (229, 228, 243, 244), (222, 221, 236, 237), (215, 275, 230), (421, 229, 244), (223, 222, 237, 238), (216, 215, 230, 231), (224, 223, 238, 239), (217, 216, 231, 232), (225, 224, 239, 240), (218, 217, 232, 233), (226, 225, 240, 241), (219, 218, 233, 234), (227, 226, 241, 242), (239, 238, 253, 254), (232, 231, 246, 247), (240, 239, 254, 255), (233, 232, 247, 248), (241, 240, 255, 256), (234, 233, 248, 249), (242, 241, 256, 257), (235, 234, 249, 250), (243, 242, 257, 258), (236, 235, 250, 251), (244, 243, 258, 259), (237, 236, 251, 252), (230, 275, 245), (421, 244, 259), (238, 237, 252, 253), (231, 230, 245, 246), (258, 257, 272, 273), (251, 250, 265, 266), (259, 258, 273, 274), (252, 251, 266, 267), (245, 275, 260), (421, 259, 274), (253, 252, 267, 268), (246, 245, 260, 261), (254, 253, 268, 269), (247, 246, 261, 262), (255, 254, 269, 270), (248, 247, 262, 263), (256, 255, 270, 271), (249, 248, 263, 264), (257, 256, 271, 272), (250, 249, 264, 265), (262, 261, 277, 278), (270, 269, 285, 286), (263, 262, 278, 279), (271, 270, 286, 287), (264, 263, 279, 280), (272, 271, 287, 288), (265, 264, 280, 281), (273, 272, 288, 289), (266, 265, 281, 282), (274, 273, 289, 290), (267, 266, 282, 283), (260, 275, 276), (421, 274, 290), (268, 267, 283, 284), (261, 260, 276, 277), (269, 268, 284, 285), (282, 281, 296, 297), (290, 289, 304, 305), (283, 282, 297, 298), (276, 275, 291), (421, 290, 305), (284, 283, 298, 299), (277, 276, 291, 292), (285, 284, 299, 300), (278, 277, 292, 293), (286, 285, 300, 301), (279, 278, 293, 294), (287, 286, 301, 302), (280, 279, 294, 295), (288, 287, 302, 303), (281, 280, 295, 296), (289, 288, 303, 304), (301, 300, 315, 316), (294, 293, 308, 309), (302, 301, 316, 317), (295, 294, 309, 310), (303, 302, 317, 318), (296, 295, 310, 311), (304, 303, 318, 319), (297, 296, 311, 312), (305, 304, 319, 320), (298, 297, 312, 313), (291, 275, 306), (421, 305, 320), (299, 298, 313, 314), (292, 291, 306, 307), (300, 299, 314, 315), (293, 292, 307, 308), (320, 319, 334, 335), (313, 312, 327, 328), (306, 275, 321), (421, 320, 335), (314, 313, 328, 329), (307, 306, 321, 322), (315, 314, 329, 330), (308, 307, 322, 323), (316, 315, 330, 331), (309, 308, 323, 324), (317, 316, 331, 332), (310, 309, 324, 325), (318, 317, 332, 333), (311, 310, 325, 326), (319, 318, 333, 334), (312, 311, 326, 327), (332, 331, 346, 347), (325, 324, 339, 340), (333, 332, 347, 348), (326, 325, 340, 341), (334, 333, 348, 349), (327, 326, 341, 342), (335, 334, 349, 350), (328, 327, 342, 343), (321, 275, 336), (421, 335, 350), (329, 328, 343, 344), (322, 321, 336, 337), (330, 329, 344, 345), (323, 322, 337, 338), (331, 330, 345, 346), (324, 323, 338, 339), (336, 275, 351), (421, 350, 365), (344, 343, 358, 359), (337, 336, 351, 352), (345, 344, 359, 360), (338, 337, 352, 353), (346, 345, 360, 361), (339, 338, 353, 354), (347, 346, 361, 362), (340, 339, 354, 355), (348, 347, 362, 363), (341, 340, 355, 356), (349, 348, 363, 364), (342, 341, 356, 357), (350, 349, 364, 365), (343, 342, 357, 358), (355, 354, 369, 370), (363, 362, 376, 377), (356, 355, 370, 371), (364, 363, 377, 378), (357, 356, 371, 372), (365, 364, 378, 379), (351, 275, 366), (421, 365, 379), (352, 351, 366, 367), (360, 359, 373, 374), (353, 352, 367, 368), (361, 360, 374, 375), (354, 353, 368, 369), (362, 361, 375, 376), (367, 366, 380, 381), (368, 367, 381, 382), (375, 374, 386, 387), (369, 368, 382, 383), (376, 375, 387, 388), (370, 369, 383, 384), (377, 376, 388, 389), (371, 370, 384, 385), (378, 377, 389, 390), (379, 378, 390, 391), (366, 275, 380), (421, 379, 391), (389, 388, 398, 399), (390, 389, 399, 400), (391, 390, 400, 401), (380, 275, 392), (421, 391, 401), (381, 380, 392, 393), (382, 381, 393, 394), (383, 382, 394, 395), (388, 387, 397, 398), (384, 383, 395, 396), (393, 392, 402, 403), (394, 393, 403, 404), (395, 394, 404, 405), (399, 398, 406, 407), (400, 399, 407, 408), (401, 400, 408, 409), (392, 275, 402), (421, 401, 409), (408, 407, 413, 414), (409, 408, 414, 415), (402, 275, 410), (421, 409, 415), (403, 402, 410, 411), (404, 403, 411, 412), (412, 411, 417, 418), (415, 414, 419, 420), (410, 275, 416), (421, 415, 420), (411, 410, 416, 417)])
me_sphere.materials.append(mat_body)
me_sphere.use_remesh_preserve_volume = False
me_sphere.use_remesh_preserve_attributes = False
me_sphere.use_mirror_vertex_groups = False
me_sphere.update()

# ---- objects
ob_mouth = bpy.data.objects.new('Mouth', me_sphere_002)
ob_lips = bpy.data.objects.new('Lips', me_sphere_001)
ob_body = bpy.data.objects.new('Body', me_sphere)

# ---- transforms, parenting, visibility, modifiers, constraints
ob_mouth.location = (0.0, 0.0, 0.0)
ob_mouth.lineart.crease_threshold = 0.0
ob_lips.location = (0.0, 0.0, 0.0)
ob_lips.lineart.crease_threshold = 0.0
ob_body.location = (0.0, 0.0, 0.0)
ob_body.lineart.crease_threshold = 0.0

# ---- collection membership
col_collection_1.objects.link(ob_mouth)
col_collection_1.objects.link(ob_lips)
col_collection_1.objects.link(ob_body)

# ---- scene / render settings (as saved in the file)
scene.frame_start = 1; scene.frame_end = 250; scene.frame_set(1)
scene.render.engine = 'BLENDER_EEVEE_NEXT'
scene.render.resolution_percentage = 50
scene.render.dither_intensity = 0.0
scene.cycles.use_denoising = False
scene.cycles.samples = 128
scene.cycles.sampling_pattern = 'TABULATED_SOBOL'
scene.cycles.light_sampling_threshold = 0.0
scene.cycles.use_adaptive_sampling = False
scene.cycles.use_light_tree = False
scene.cycles.blur_glossy = 0.0
scene.cycles.sample_clamp_indirect = 0.0
scene.view_settings.view_transform = 'Standard'
bpy.context.view_layer.update()

# ---- added for rendering (the .blend has no active camera and no usable light): camera, sun
cam_auto = bpy.data.cameras.new('AutoCamera')
cam_auto.lens = 50.0
cam_auto.sensor_width = 36.0
cam_auto.clip_end = 1000.0
ob_auto_camera = bpy.data.objects.new('AutoCamera', cam_auto)
scene.collection.objects.link(ob_auto_camera)
ob_auto_camera.location = (3.20507, -3.84609, 2.56406)
ob_auto_camera.rotation_euler = (1.09748, -7.21219e-08, 0.694738)
scene.camera = ob_auto_camera
light_auto_sun = bpy.data.lights.new('AutoSun', 'SUN')
light_auto_sun.energy = 3.0
light_auto_sun.angle = 0.0523599
ob_auto_sun = bpy.data.objects.new('AutoSun', light_auto_sun)
scene.collection.objects.link(ob_auto_sun)
ob_auto_sun.rotation_euler = (0.872665, 0.174533, 0.523599)
bpy.context.view_layer.update()
